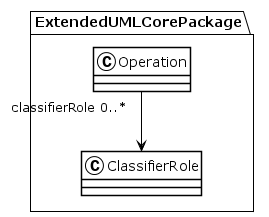

The diagram above was rendered by PlantUML. Its source (embedded in the PNG):
@startuml
!theme plain
package ExtendedUMLCorePackage {
class Operation {
}
Operation "classifierRole 0..*" --> ClassifierRole
class ClassifierRole {
}
}
@enduml